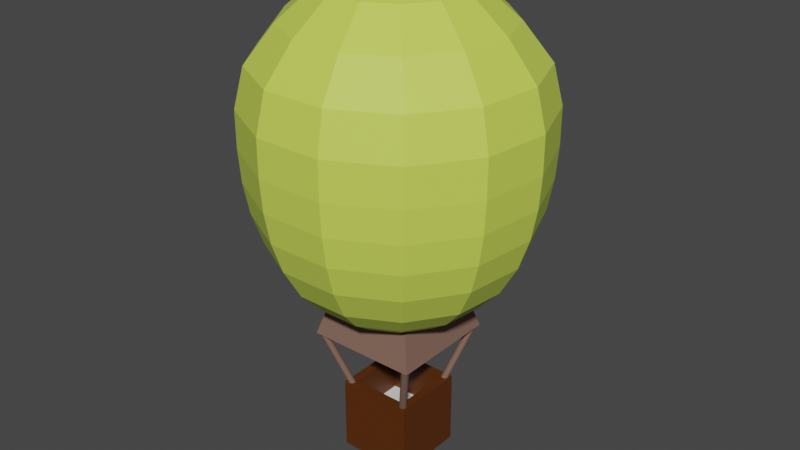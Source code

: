 # Source: HotAirBalloon.blend  (saved by Blender 3.6.13; exported with 4.5.12 LTS)
import bpy
from mathutils import Matrix  # noqa: F401  (used for matrix-valued properties, if any)

bpy.ops.wm.read_factory_settings(use_empty=True)
scene = bpy.context.scene
scene.name = 'Scene'

# ---- collections
col_collection = bpy.data.collections.new('Collection'); scene.collection.children.link(col_collection)

# ---- materials (node trees are filled in below, after node groups)
mat_material = bpy.data.materials.new('Material')
mat_material.alpha_threshold = 0.0
mat_material.use_transparent_shadow = False
mat_material.roughness = 0.5
mat_material.line_color = (0.0, 0.0, 0.0, 1.0)
mat_material_003 = bpy.data.materials.new('Material.003')
mat_material_003.use_transparent_shadow = False
mat_material_004 = bpy.data.materials.new('Material.004')
mat_material_004.use_transparent_shadow = False
mat_material_005 = bpy.data.materials.new('Material.005')
mat_material_005.use_transparent_shadow = False
mat_material_002 = bpy.data.materials.new('Material.002')
mat_material_002.use_transparent_shadow = False
mat_material_006 = bpy.data.materials.new('Material.006')
mat_material_006.use_transparent_shadow = False
mat_material_007 = bpy.data.materials.new('Material.007')
mat_material_007.use_transparent_shadow = False

# ---- node groups
ng_auto_smooth = bpy.data.node_groups.new('Auto Smooth', 'GeometryNodeTree')
_s = ng_auto_smooth.interface.new_socket(name='Geometry', in_out='OUTPUT', socket_type='NodeSocketGeometry')
_s = ng_auto_smooth.interface.new_socket(name='Geometry', in_out='INPUT', socket_type='NodeSocketGeometry')
_s = ng_auto_smooth.interface.new_socket(name='Angle', in_out='INPUT', socket_type='NodeSocketFloat')
_s.subtype = 'ANGLE'
_s.min_value = 0.0
_s.max_value = 3.142
ng_auto_smooth.is_modifier = True
_N = ng_auto_smooth.nodes; _L = ng_auto_smooth.links
n0 = _N.new('NodeGroupOutput'); n0.name = 'Group Output'; n0.location = (480, -100)
n1 = _N.new('NodeGroupInput'); n1.name = 'Group Input'; n1.location = (-420, -300)
n2 = _N.new('NodeGroupInput'); n2.name = 'Group Input.001'; n2.location = (-60, -100)
n3 = _N.new('GeometryNodeSetShadeSmooth'); n3.name = 'Set Shade Smooth'; n3.location = (120, -100)
n3.domain = 'EDGE'
n4 = _N.new('GeometryNodeSetShadeSmooth'); n4.name = 'Set Shade Smooth.001'; n4.location = (300, -100)
n5 = _N.new('GeometryNodeInputMeshEdgeAngle'); n5.name = 'Edge Angle'; n5.location = (-420, -220)
n6 = _N.new('GeometryNodeInputEdgeSmooth'); n6.name = 'Is Edge Smooth'; n6.location = (-60, -160)
n7 = _N.new('GeometryNodeInputShadeSmooth'); n7.name = 'Is Face Smooth'; n7.location = (-240, -340)
n8 = _N.new('FunctionNodeBooleanMath'); n8.name = 'Boolean Math'; n8.location = (-60, -220)
n9 = _N.new('FunctionNodeCompare'); n9.name = 'Compare'; n9.location = (-240, -180)
n9.operation = 'LESS_EQUAL'
_L.new(n5.outputs[0], n9.inputs[0])
_L.new(n4.outputs[0], n0.inputs[0])
_L.new(n1.outputs[1], n9.inputs[1])
_L.new(n9.outputs[0], n8.inputs[0])
_L.new(n7.outputs[0], n8.inputs[1])
_L.new(n2.outputs[0], n3.inputs[0])
_L.new(n6.outputs[0], n3.inputs[1])
_L.new(n3.outputs[0], n4.inputs[0])
_L.new(n8.outputs[0], n3.inputs[2])
n0.is_active_output = True

# ---- material node trees
mat_material.use_nodes = True; mat_material.node_tree.nodes.clear()
_N = mat_material.node_tree.nodes; _L = mat_material.node_tree.links
n0 = _N.new('ShaderNodeOutputMaterial'); n0.name = 'Material Output'; n0.location = (300, 300)
n1 = _N.new('ShaderNodeBsdfPrincipled'); n1.name = 'Principled BSDF'; n1.location = (10, 300)
n1.distribution = 'GGX'
n1.subsurface_method = 'RANDOM_WALK_SKIN'
n1.inputs[0].default_value = (0.09789, 0.02525, 0.0, 1.0)
n1.inputs[3].default_value = 1.45
n1.inputs[27].default_value = (0.0, 0.0, 0.0, 1.0)
n1.inputs[28].default_value = 1.0
_L.new(n1.outputs[0], n0.inputs[0])
n0.is_active_output = True
mat_material_003.use_nodes = True; mat_material_003.node_tree.nodes.clear()
_N = mat_material_003.node_tree.nodes; _L = mat_material_003.node_tree.links
n0 = _N.new('ShaderNodeBsdfPrincipled'); n0.name = 'Principled BSDF'; n0.location = (10, 300)
n0.distribution = 'GGX'
n0.subsurface_method = 'RANDOM_WALK_SKIN'
n0.inputs[0].default_value = (0.2195, 0.1248, 0.09306, 1.0)
n0.inputs[3].default_value = 1.45
n0.inputs[27].default_value = (0.0, 0.0, 0.0, 1.0)
n0.inputs[28].default_value = 1.0
n1 = _N.new('ShaderNodeOutputMaterial'); n1.name = 'Material Output'; n1.location = (300, 300)
_L.new(n0.outputs[0], n1.inputs[0])
n1.is_active_output = True
mat_material_004.use_nodes = True; mat_material_004.node_tree.nodes.clear()
_N = mat_material_004.node_tree.nodes; _L = mat_material_004.node_tree.links
n0 = _N.new('ShaderNodeBsdfPrincipled'); n0.name = 'Principled BSDF'; n0.location = (10, 300)
n0.distribution = 'GGX'
n0.subsurface_method = 'RANDOM_WALK_SKIN'
n0.inputs[0].default_value = (0.2195, 0.1248, 0.09306, 1.0)
n0.inputs[3].default_value = 1.45
n0.inputs[27].default_value = (0.0, 0.0, 0.0, 1.0)
n0.inputs[28].default_value = 1.0
n1 = _N.new('ShaderNodeOutputMaterial'); n1.name = 'Material Output'; n1.location = (300, 300)
_L.new(n0.outputs[0], n1.inputs[0])
n1.is_active_output = True
mat_material_005.use_nodes = True; mat_material_005.node_tree.nodes.clear()
_N = mat_material_005.node_tree.nodes; _L = mat_material_005.node_tree.links
n0 = _N.new('ShaderNodeBsdfPrincipled'); n0.name = 'Principled BSDF'; n0.location = (10, 300)
n0.distribution = 'GGX'
n0.subsurface_method = 'RANDOM_WALK_SKIN'
n0.inputs[0].default_value = (0.2195, 0.1248, 0.09306, 1.0)
n0.inputs[3].default_value = 1.45
n0.inputs[27].default_value = (0.0, 0.0, 0.0, 1.0)
n0.inputs[28].default_value = 1.0
n1 = _N.new('ShaderNodeOutputMaterial'); n1.name = 'Material Output'; n1.location = (300, 300)
_L.new(n0.outputs[0], n1.inputs[0])
n1.is_active_output = True
mat_material_002.use_nodes = True; mat_material_002.node_tree.nodes.clear()
_N = mat_material_002.node_tree.nodes; _L = mat_material_002.node_tree.links
n0 = _N.new('ShaderNodeBsdfPrincipled'); n0.name = 'Principled BSDF'; n0.location = (10, 300)
n0.distribution = 'GGX'
n0.subsurface_method = 'RANDOM_WALK_SKIN'
n0.inputs[0].default_value = (0.2195, 0.1248, 0.09306, 1.0)
n0.inputs[3].default_value = 1.45
n0.inputs[27].default_value = (0.0, 0.0, 0.0, 1.0)
n0.inputs[28].default_value = 1.0
n1 = _N.new('ShaderNodeOutputMaterial'); n1.name = 'Material Output'; n1.location = (300, 300)
_L.new(n0.outputs[0], n1.inputs[0])
n1.is_active_output = True
mat_material_006.use_nodes = True; mat_material_006.node_tree.nodes.clear()
_N = mat_material_006.node_tree.nodes; _L = mat_material_006.node_tree.links
n0 = _N.new('ShaderNodeBsdfPrincipled'); n0.name = 'Principled BSDF'; n0.location = (10, 300)
n0.distribution = 'GGX'
n0.subsurface_method = 'RANDOM_WALK_SKIN'
n0.inputs[0].default_value = (0.2195, 0.1248, 0.09306, 1.0)
n0.inputs[3].default_value = 1.45
n0.inputs[27].default_value = (0.0, 0.0, 0.0, 1.0)
n0.inputs[28].default_value = 1.0
n1 = _N.new('ShaderNodeOutputMaterial'); n1.name = 'Material Output'; n1.location = (300, 300)
_L.new(n0.outputs[0], n1.inputs[0])
n1.is_active_output = True
mat_material_007.use_nodes = True; mat_material_007.node_tree.nodes.clear()
_N = mat_material_007.node_tree.nodes; _L = mat_material_007.node_tree.links
n0 = _N.new('ShaderNodeBsdfPrincipled'); n0.name = 'Principled BSDF'; n0.location = (10, 300)
n0.distribution = 'GGX'
n0.subsurface_method = 'RANDOM_WALK_SKIN'
n0.inputs[0].default_value = (0.6365, 0.8, 0.09963, 1.0)
n0.inputs[3].default_value = 1.45
n0.inputs[27].default_value = (0.0, 0.0, 0.0, 1.0)
n0.inputs[28].default_value = 1.0
n1 = _N.new('ShaderNodeOutputMaterial'); n1.name = 'Material Output'; n1.location = (300, 300)
_L.new(n0.outputs[0], n1.inputs[0])
n1.is_active_output = True

# ---- world
world_world = bpy.data.worlds.new('World'); scene.world = world_world
world_world.use_nodes = True; world_world.node_tree.nodes.clear()
_N = world_world.node_tree.nodes; _L = world_world.node_tree.links
n0 = _N.new('ShaderNodeOutputWorld'); n0.name = 'World Output'; n0.location = (300, 300)
n1 = _N.new('ShaderNodeBackground'); n1.name = 'Background'; n1.location = (10, 300)
n1.inputs[0].default_value = (0.05088, 0.05088, 0.05088, 1.0)
_L.new(n1.outputs[0], n0.inputs[0])
n0.is_active_output = True
world_world.color = (0.05088, 0.05088, 0.05088)
world_world.use_sun_shadow = False
world_world.sun_shadow_jitter_overblur = 0.0

# ---- meshes
me_cube = bpy.data.meshes.new('Cube')
me_cube.from_pydata([(0.7668, 0.7668, 1.0), (1.0, 1.0, -1.0), (0.7668, -0.7668, 1.0), (1.0, -1.0, -1.0), (-0.7668, 0.7668, 1.0), (-1.0, 1.0, -1.0), (-0.7668, -0.7668, 1.0), (-1.0, -1.0, -1.0), (1.0, -1.0, 1.0), (-1.0, -1.0, 1.0), (1.0, 1.0, 1.0), (-1.0, 1.0, 1.0), (0.7668, -0.7668, -0.7589), (-0.7668, -0.7668, -0.7589), (0.7668, 0.7668, -0.7589), (-0.7668, 0.7668, -0.7589)], [], [(0, 4, 15, 14), (3, 8, 9, 7), (7, 9, 11, 5), (5, 1, 3, 7), (1, 10, 8, 3), (5, 11, 10, 1), (2, 6, 9, 8), (0, 2, 8, 10), (6, 4, 11, 9), (4, 0, 10, 11), (14, 15, 13, 12), (2, 0, 14, 12), (4, 6, 13, 15), (6, 2, 12, 13)])
me_cube.polygons.foreach_set('use_smooth', [True] * 14)
_uv = me_cube.uv_layers.new(name='UVMap')
_uv.uv.foreach_set('vector', [0.6542, 0.5292, 0.8458, 0.5292, 0.8458, 0.5292, 0.6542, 0.5292, 0.375, 0.75, 0.625, 0.75, 0.625, 1.0, 0.375, 1.0, 0.375, 0.0, 0.625, 0.0, 0.625, 0.25, 0.375, 0.25, 0.125, 0.5, 0.375, 0.5, 0.375, 0.75, 0.125, 0.75, 0.375, 0.5, 0.625, 0.5, 0.625, 0.75, 0.375, 0.75, 0.375, 0.25, 0.625, 0.25, 0.625, 0.5, 0.375, 0.5, 0.6542, 0.7208, 0.8458, 0.7208, 0.875, 0.75, 0.625, 0.75, 0.6542, 0.5292, 0.6542, 0.7208, 0.625, 0.75, 0.625, 0.5, 0.8458, 0.7208, 0.8458, 0.5292, 0.875, 0.5, 0.875, 0.75, 0.8458, 0.5292, 0.6542, 0.5292, 0.625, 0.5, 0.875, 0.5, 0.6542, 0.5292, 0.8458, 0.5292, 0.8458, 0.7208, 0.6542, 0.7208, 0.6542, 0.7208, 0.6542, 0.5292, 0.6542, 0.5292, 0.6542, 0.7208, 0.8458, 0.5292, 0.8458, 0.7208, 0.8458, 0.7208, 0.8458, 0.5292, 0.8458, 0.7208, 0.6542, 0.7208, 0.6542, 0.7208, 0.8458, 0.7208])
me_cube.materials.append(mat_material)
me_cube.use_mirror_vertex_groups = False
me_cube.update()
me_cylinder = bpy.data.meshes.new('Cylinder')
me_cylinder.from_pydata([(0.2447, 0.9029, -0.9801), (2.282, 2.983, 5.524), (0.3249, 0.895, -0.9801), (2.362, 2.975, 5.524), (0.402, 0.8716, -0.9801), (2.439, 2.951, 5.524), (0.4731, 0.8336, -0.9801), (2.51, 2.913, 5.524), (0.5354, 0.7825, -0.9801), (2.572, 2.862, 5.524), (0.5866, 0.7202, -0.9801), (2.624, 2.8, 5.524), (0.6246, 0.6491, -0.9801), (2.662, 2.729, 5.524), (0.648, 0.572, -0.9801), (2.685, 2.652, 5.524), (0.6559, 0.4918, -0.9801), (2.693, 2.571, 5.524), (0.648, 0.4115, -0.9801), (2.685, 2.491, 5.524), (0.6246, 0.3344, -0.9801), (2.662, 2.414, 5.524), (0.5866, 0.2633, -0.9801), (2.624, 2.343, 5.524), (0.5354, 0.201, -0.9801), (2.572, 2.281, 5.524), (0.4731, 0.1499, -0.9801), (2.51, 2.23, 5.524), (0.402, 0.1119, -0.9801), (2.439, 2.192, 5.524), (0.3249, 0.08849, -0.9801), (2.362, 2.168, 5.524), (0.2447, 0.08059, -0.9801), (2.282, 2.16, 5.524), (0.1645, 0.08849, -0.9801), (2.201, 2.168, 5.524), (0.08734, 0.1119, -0.9801), (2.124, 2.192, 5.524), (0.01626, 0.1499, -0.9801), (2.053, 2.23, 5.524), (-0.04605, 0.201, -0.9801), (1.991, 2.281, 5.524), (-0.09719, 0.2633, -0.9801), (1.94, 2.343, 5.524), (-0.1352, 0.3344, -0.9801), (1.902, 2.414, 5.524), (-0.1586, 0.4115, -0.9801), (1.878, 2.491, 5.524), (-0.1665, 0.4918, -0.9801), (1.871, 2.571, 5.524), (-0.1586, 0.572, -0.9801), (1.878, 2.652, 5.524), (-0.1352, 0.6491, -0.9801), (1.902, 2.729, 5.524), (-0.09719, 0.7202, -0.9801), (1.94, 2.8, 5.524), (-0.04605, 0.7825, -0.9801), (1.991, 2.862, 5.524), (0.01626, 0.8336, -0.9801), (2.053, 2.913, 5.524), (0.08734, 0.8716, -0.9801), (2.124, 2.951, 5.524), (0.1645, 0.895, -0.9801), (2.201, 2.975, 5.524)], [], [(0, 1, 3, 2), (2, 3, 5, 4), (4, 5, 7, 6), (6, 7, 9, 8), (8, 9, 11, 10), (10, 11, 13, 12), (12, 13, 15, 14), (14, 15, 17, 16), (16, 17, 19, 18), (18, 19, 21, 20), (20, 21, 23, 22), (22, 23, 25, 24), (24, 25, 27, 26), (26, 27, 29, 28), (28, 29, 31, 30), (30, 31, 33, 32), (32, 33, 35, 34), (34, 35, 37, 36), (36, 37, 39, 38), (38, 39, 41, 40), (40, 41, 43, 42), (42, 43, 45, 44), (44, 45, 47, 46), (46, 47, 49, 48), (48, 49, 51, 50), (50, 51, 53, 52), (52, 53, 55, 54), (54, 55, 57, 56), (56, 57, 59, 58), (58, 59, 61, 60), (3, 1, 63, 61, 59, 57, 55, 53, 51, 49, 47, 45, 43, 41, 39, 37, 35, 33, 31, 29, 27, 25, 23, 21, 19, 17, 15, 13, 11, 9, 7, 5), (60, 61, 63, 62), (62, 63, 1, 0), (0, 2, 4, 6, 8, 10, 12, 14, 16, 18, 20, 22, 24, 26, 28, 30, 32, 34, 36, 38, 40, 42, 44, 46, 48, 50, 52, 54, 56, 58, 60, 62)])
_uv = me_cylinder.uv_layers.new(name='UVMap')
_uv.uv.foreach_set('vector', [1.0, 0.5, 1.0, 1.0, 0.9688, 1.0, 0.9688, 0.5, 0.9688, 0.5, 0.9688, 1.0, 0.9375, 1.0, 0.9375, 0.5, 0.9375, 0.5, 0.9375, 1.0, 0.9062, 1.0, 0.9062, 0.5, 0.9062, 0.5, 0.9062, 1.0, 0.875, 1.0, 0.875, 0.5, 0.875, 0.5, 0.875, 1.0, 0.8438, 1.0, 0.8438, 0.5, 0.8438, 0.5, 0.8438, 1.0, 0.8125, 1.0, 0.8125, 0.5, 0.8125, 0.5, 0.8125, 1.0, 0.7812, 1.0, 0.7812, 0.5, 0.7812, 0.5, 0.7812, 1.0, 0.75, 1.0, 0.75, 0.5, 0.75, 0.5, 0.75, 1.0, 0.7188, 1.0, 0.7188, 0.5, 0.7188, 0.5, 0.7188, 1.0, 0.6875, 1.0, 0.6875, 0.5, 0.6875, 0.5, 0.6875, 1.0, 0.6562, 1.0, 0.6562, 0.5, 0.6562, 0.5, 0.6562, 1.0, 0.625, 1.0, 0.625, 0.5, 0.625, 0.5, 0.625, 1.0, 0.5938, 1.0, 0.5938, 0.5, 0.5938, 0.5, 0.5938, 1.0, 0.5625, 1.0, 0.5625, 0.5, 0.5625, 0.5, 0.5625, 1.0, 0.5312, 1.0, 0.5312, 0.5, 0.5312, 0.5, 0.5312, 1.0, 0.5, 1.0, 0.5, 0.5, 0.5, 0.5, 0.5, 1.0, 0.4688, 1.0, 0.4688, 0.5, 0.4688, 0.5, 0.4688, 1.0, 0.4375, 1.0, 0.4375, 0.5, 0.4375, 0.5, 0.4375, 1.0, 0.4062, 1.0, 0.4062, 0.5, 0.4062, 0.5, 0.4062, 1.0, 0.375, 1.0, 0.375, 0.5, 0.375, 0.5, 0.375, 1.0, 0.3438, 1.0, 0.3438, 0.5, 0.3438, 0.5, 0.3438, 1.0, 0.3125, 1.0, 0.3125, 0.5, 0.3125, 0.5, 0.3125, 1.0, 0.2812, 1.0, 0.2812, 0.5, 0.2812, 0.5, 0.2812, 1.0, 0.25, 1.0, 0.25, 0.5, 0.25, 0.5, 0.25, 1.0, 0.2188, 1.0, 0.2188, 0.5, 0.2188, 0.5, 0.2188, 1.0, 0.1875, 1.0, 0.1875, 0.5, 0.1875, 0.5, 0.1875, 1.0, 0.1562, 1.0, 0.1562, 0.5, 0.1562, 0.5, 0.1562, 1.0, 0.125, 1.0, 0.125, 0.5, 0.125, 0.5, 0.125, 1.0, 0.09375, 1.0, 0.09375, 0.5, 0.09375, 0.5, 0.09375, 1.0, 0.0625, 1.0, 0.0625, 0.5, 0.2968, 0.4854, 0.25, 0.49, 0.2032, 0.4854, 0.1582, 0.4717, 0.1167, 0.4496, 0.08029, 0.4197, 0.05045, 0.3833, 0.02827, 0.3418, 0.01461, 0.2968, 0.01, 0.25, 0.01461, 0.2032, 0.02827, 0.1582, 0.05045, 0.1167, 0.08029, 0.08029, 0.1167, 0.05045, 0.1582, 0.02827, 0.2032, 0.01461, 0.25, 0.01, 0.2968, 0.01461, 0.3418, 0.02827, 0.3833, 0.05045, 0.4197, 0.08029, 0.4496, 0.1167, 0.4717, 0.1582, 0.4854, 0.2032, 0.49, 0.25, 0.4854, 0.2968, 0.4717, 0.3418, 0.4496, 0.3833, 0.4197, 0.4197, 0.3833, 0.4496, 0.3418, 0.4717, 0.0625, 0.5, 0.0625, 1.0, 0.03125, 1.0, 0.03125, 0.5, 0.03125, 0.5, 0.03125, 1.0, 0.0, 1.0, 0.0, 0.5, 0.75, 0.49, 0.7968, 0.4854, 0.8418, 0.4717, 0.8833, 0.4496, 0.9197, 0.4197, 0.9496, 0.3833, 0.9717, 0.3418, 0.9854, 0.2968, 0.99, 0.25, 0.9854, 0.2032, 0.9717, 0.1582, 0.9496, 0.1167, 0.9197, 0.08029, 0.8833, 0.05045, 0.8418, 0.02827, 0.7968, 0.01461, 0.75, 0.01, 0.7032, 0.01461, 0.6582, 0.02827, 0.6167, 0.05045, 0.5803, 0.08029, 0.5504, 0.1167, 0.5283, 0.1582, 0.5146, 0.2032, 0.51, 0.25, 0.5146, 0.2968, 0.5283, 0.3418, 0.5504, 0.3833, 0.5803, 0.4197, 0.6167, 0.4496, 0.6582, 0.4717, 0.7032, 0.4854])
me_cylinder.materials.append(mat_material_003)
me_cylinder.update()
me_cylinder_001 = bpy.data.meshes.new('Cylinder.001')
me_cylinder_001.from_pydata([(0.2447, 0.9029, -0.9801), (-1.861, 3.004, 5.592), (0.3249, 0.895, -0.9801), (-1.781, 2.996, 5.592), (0.402, 0.8716, -0.9801), (-1.703, 2.972, 5.592), (0.4731, 0.8336, -0.9801), (-1.632, 2.934, 5.592), (0.5354, 0.7825, -0.9801), (-1.57, 2.883, 5.592), (0.5866, 0.7202, -0.9801), (-1.519, 2.821, 5.592), (0.6246, 0.6491, -0.9801), (-1.481, 2.75, 5.592), (0.648, 0.572, -0.9801), (-1.458, 2.673, 5.592), (0.6559, 0.4918, -0.9801), (-1.45, 2.593, 5.592), (0.648, 0.4115, -0.9801), (-1.458, 2.512, 5.592), (0.6246, 0.3344, -0.9801), (-1.481, 2.435, 5.592), (0.5866, 0.2633, -0.9801), (-1.519, 2.364, 5.592), (0.5354, 0.201, -0.9801), (-1.57, 2.302, 5.592), (0.4731, 0.1499, -0.9801), (-1.632, 2.251, 5.592), (0.402, 0.1119, -0.9801), (-1.703, 2.213, 5.592), (0.3249, 0.08849, -0.9801), (-1.781, 2.189, 5.592), (0.2447, 0.08059, -0.9801), (-1.861, 2.181, 5.592), (0.1645, 0.08849, -0.9801), (-1.941, 2.189, 5.592), (0.08734, 0.1119, -0.9801), (-2.018, 2.213, 5.592), (0.01626, 0.1499, -0.9801), (-2.089, 2.251, 5.592), (-0.04605, 0.201, -0.9801), (-2.152, 2.302, 5.592), (-0.09719, 0.2633, -0.9801), (-2.203, 2.364, 5.592), (-0.1352, 0.3344, -0.9801), (-2.241, 2.435, 5.592), (-0.1586, 0.4115, -0.9801), (-2.264, 2.512, 5.592), (-0.1665, 0.4918, -0.9801), (-2.272, 2.593, 5.592), (-0.1586, 0.572, -0.9801), (-2.264, 2.673, 5.592), (-0.1352, 0.6491, -0.9801), (-2.241, 2.75, 5.592), (-0.09719, 0.7202, -0.9801), (-2.203, 2.821, 5.592), (-0.04605, 0.7825, -0.9801), (-2.152, 2.883, 5.592), (0.01626, 0.8336, -0.9801), (-2.089, 2.934, 5.592), (0.08734, 0.8716, -0.9801), (-2.018, 2.972, 5.592), (0.1645, 0.895, -0.9801), (-1.941, 2.996, 5.592)], [], [(0, 1, 3, 2), (2, 3, 5, 4), (4, 5, 7, 6), (6, 7, 9, 8), (8, 9, 11, 10), (10, 11, 13, 12), (12, 13, 15, 14), (14, 15, 17, 16), (16, 17, 19, 18), (18, 19, 21, 20), (20, 21, 23, 22), (22, 23, 25, 24), (24, 25, 27, 26), (26, 27, 29, 28), (28, 29, 31, 30), (30, 31, 33, 32), (32, 33, 35, 34), (34, 35, 37, 36), (36, 37, 39, 38), (38, 39, 41, 40), (40, 41, 43, 42), (42, 43, 45, 44), (44, 45, 47, 46), (46, 47, 49, 48), (48, 49, 51, 50), (50, 51, 53, 52), (52, 53, 55, 54), (54, 55, 57, 56), (56, 57, 59, 58), (58, 59, 61, 60), (3, 1, 63, 61, 59, 57, 55, 53, 51, 49, 47, 45, 43, 41, 39, 37, 35, 33, 31, 29, 27, 25, 23, 21, 19, 17, 15, 13, 11, 9, 7, 5), (60, 61, 63, 62), (62, 63, 1, 0), (0, 2, 4, 6, 8, 10, 12, 14, 16, 18, 20, 22, 24, 26, 28, 30, 32, 34, 36, 38, 40, 42, 44, 46, 48, 50, 52, 54, 56, 58, 60, 62)])
_uv = me_cylinder_001.uv_layers.new(name='UVMap')
_uv.uv.foreach_set('vector', [1.0, 0.5, 1.0, 1.0, 0.9688, 1.0, 0.9688, 0.5, 0.9688, 0.5, 0.9688, 1.0, 0.9375, 1.0, 0.9375, 0.5, 0.9375, 0.5, 0.9375, 1.0, 0.9062, 1.0, 0.9062, 0.5, 0.9062, 0.5, 0.9062, 1.0, 0.875, 1.0, 0.875, 0.5, 0.875, 0.5, 0.875, 1.0, 0.8438, 1.0, 0.8438, 0.5, 0.8438, 0.5, 0.8438, 1.0, 0.8125, 1.0, 0.8125, 0.5, 0.8125, 0.5, 0.8125, 1.0, 0.7812, 1.0, 0.7812, 0.5, 0.7812, 0.5, 0.7812, 1.0, 0.75, 1.0, 0.75, 0.5, 0.75, 0.5, 0.75, 1.0, 0.7188, 1.0, 0.7188, 0.5, 0.7188, 0.5, 0.7188, 1.0, 0.6875, 1.0, 0.6875, 0.5, 0.6875, 0.5, 0.6875, 1.0, 0.6562, 1.0, 0.6562, 0.5, 0.6562, 0.5, 0.6562, 1.0, 0.625, 1.0, 0.625, 0.5, 0.625, 0.5, 0.625, 1.0, 0.5938, 1.0, 0.5938, 0.5, 0.5938, 0.5, 0.5938, 1.0, 0.5625, 1.0, 0.5625, 0.5, 0.5625, 0.5, 0.5625, 1.0, 0.5312, 1.0, 0.5312, 0.5, 0.5312, 0.5, 0.5312, 1.0, 0.5, 1.0, 0.5, 0.5, 0.5, 0.5, 0.5, 1.0, 0.4688, 1.0, 0.4688, 0.5, 0.4688, 0.5, 0.4688, 1.0, 0.4375, 1.0, 0.4375, 0.5, 0.4375, 0.5, 0.4375, 1.0, 0.4062, 1.0, 0.4062, 0.5, 0.4062, 0.5, 0.4062, 1.0, 0.375, 1.0, 0.375, 0.5, 0.375, 0.5, 0.375, 1.0, 0.3438, 1.0, 0.3438, 0.5, 0.3438, 0.5, 0.3438, 1.0, 0.3125, 1.0, 0.3125, 0.5, 0.3125, 0.5, 0.3125, 1.0, 0.2812, 1.0, 0.2812, 0.5, 0.2812, 0.5, 0.2812, 1.0, 0.25, 1.0, 0.25, 0.5, 0.25, 0.5, 0.25, 1.0, 0.2188, 1.0, 0.2188, 0.5, 0.2188, 0.5, 0.2188, 1.0, 0.1875, 1.0, 0.1875, 0.5, 0.1875, 0.5, 0.1875, 1.0, 0.1562, 1.0, 0.1562, 0.5, 0.1562, 0.5, 0.1562, 1.0, 0.125, 1.0, 0.125, 0.5, 0.125, 0.5, 0.125, 1.0, 0.09375, 1.0, 0.09375, 0.5, 0.09375, 0.5, 0.09375, 1.0, 0.0625, 1.0, 0.0625, 0.5, 0.2968, 0.4854, 0.25, 0.49, 0.2032, 0.4854, 0.1582, 0.4717, 0.1167, 0.4496, 0.08029, 0.4197, 0.05045, 0.3833, 0.02827, 0.3418, 0.01461, 0.2968, 0.01, 0.25, 0.01461, 0.2032, 0.02827, 0.1582, 0.05045, 0.1167, 0.08029, 0.08029, 0.1167, 0.05045, 0.1582, 0.02827, 0.2032, 0.01461, 0.25, 0.01, 0.2968, 0.01461, 0.3418, 0.02827, 0.3833, 0.05045, 0.4197, 0.08029, 0.4496, 0.1167, 0.4717, 0.1582, 0.4854, 0.2032, 0.49, 0.25, 0.4854, 0.2968, 0.4717, 0.3418, 0.4496, 0.3833, 0.4197, 0.4197, 0.3833, 0.4496, 0.3418, 0.4717, 0.0625, 0.5, 0.0625, 1.0, 0.03125, 1.0, 0.03125, 0.5, 0.03125, 0.5, 0.03125, 1.0, 0.0, 1.0, 0.0, 0.5, 0.75, 0.49, 0.7968, 0.4854, 0.8418, 0.4717, 0.8833, 0.4496, 0.9197, 0.4197, 0.9496, 0.3833, 0.9717, 0.3418, 0.9854, 0.2968, 0.99, 0.25, 0.9854, 0.2032, 0.9717, 0.1582, 0.9496, 0.1167, 0.9197, 0.08029, 0.8833, 0.05045, 0.8418, 0.02827, 0.7968, 0.01461, 0.75, 0.01, 0.7032, 0.01461, 0.6582, 0.02827, 0.6167, 0.05045, 0.5803, 0.08029, 0.5504, 0.1167, 0.5283, 0.1582, 0.5146, 0.2032, 0.51, 0.25, 0.5146, 0.2968, 0.5283, 0.3418, 0.5504, 0.3833, 0.5803, 0.4197, 0.6167, 0.4496, 0.6582, 0.4717, 0.7032, 0.4854])
me_cylinder_001.materials.append(mat_material_004)
me_cylinder_001.update()
me_cylinder_002 = bpy.data.meshes.new('Cylinder.002')
me_cylinder_002.from_pydata([(0.2447, 0.9029, -0.9801), (-1.798, -1.163, 5.537), (0.3249, 0.895, -0.9801), (-1.718, -1.171, 5.537), (0.402, 0.8716, -0.9801), (-1.64, -1.194, 5.537), (0.4731, 0.8336, -0.9801), (-1.569, -1.232, 5.537), (0.5354, 0.7825, -0.9801), (-1.507, -1.283, 5.537), (0.5866, 0.7202, -0.9801), (-1.456, -1.346, 5.537), (0.6246, 0.6491, -0.9801), (-1.418, -1.417, 5.537), (0.648, 0.572, -0.9801), (-1.395, -1.494, 5.537), (0.6559, 0.4918, -0.9801), (-1.387, -1.574, 5.537), (0.648, 0.4115, -0.9801), (-1.395, -1.654, 5.537), (0.6246, 0.3344, -0.9801), (-1.418, -1.732, 5.537), (0.5866, 0.2633, -0.9801), (-1.456, -1.803, 5.537), (0.5354, 0.201, -0.9801), (-1.507, -1.865, 5.537), (0.4731, 0.1499, -0.9801), (-1.569, -1.916, 5.537), (0.402, 0.1119, -0.9801), (-1.64, -1.954, 5.537), (0.3249, 0.08849, -0.9801), (-1.718, -1.977, 5.537), (0.2447, 0.08059, -0.9801), (-1.798, -1.985, 5.537), (0.1645, 0.08849, -0.9801), (-1.878, -1.977, 5.537), (0.08734, 0.1119, -0.9801), (-1.955, -1.954, 5.537), (0.01626, 0.1499, -0.9801), (-2.026, -1.916, 5.537), (-0.04605, 0.201, -0.9801), (-2.089, -1.865, 5.537), (-0.09719, 0.2633, -0.9801), (-2.14, -1.803, 5.537), (-0.1352, 0.3344, -0.9801), (-2.178, -1.732, 5.537), (-0.1586, 0.4115, -0.9801), (-2.201, -1.654, 5.537), (-0.1665, 0.4918, -0.9801), (-2.209, -1.574, 5.537), (-0.1586, 0.572, -0.9801), (-2.201, -1.494, 5.537), (-0.1352, 0.6491, -0.9801), (-2.178, -1.417, 5.537), (-0.09719, 0.7202, -0.9801), (-2.14, -1.346, 5.537), (-0.04605, 0.7825, -0.9801), (-2.089, -1.283, 5.537), (0.01626, 0.8336, -0.9801), (-2.026, -1.232, 5.537), (0.08734, 0.8716, -0.9801), (-1.955, -1.194, 5.537), (0.1645, 0.895, -0.9801), (-1.878, -1.171, 5.537)], [], [(0, 1, 3, 2), (2, 3, 5, 4), (4, 5, 7, 6), (6, 7, 9, 8), (8, 9, 11, 10), (10, 11, 13, 12), (12, 13, 15, 14), (14, 15, 17, 16), (16, 17, 19, 18), (18, 19, 21, 20), (20, 21, 23, 22), (22, 23, 25, 24), (24, 25, 27, 26), (26, 27, 29, 28), (28, 29, 31, 30), (30, 31, 33, 32), (32, 33, 35, 34), (34, 35, 37, 36), (36, 37, 39, 38), (38, 39, 41, 40), (40, 41, 43, 42), (42, 43, 45, 44), (44, 45, 47, 46), (46, 47, 49, 48), (48, 49, 51, 50), (50, 51, 53, 52), (52, 53, 55, 54), (54, 55, 57, 56), (56, 57, 59, 58), (58, 59, 61, 60), (3, 1, 63, 61, 59, 57, 55, 53, 51, 49, 47, 45, 43, 41, 39, 37, 35, 33, 31, 29, 27, 25, 23, 21, 19, 17, 15, 13, 11, 9, 7, 5), (60, 61, 63, 62), (62, 63, 1, 0), (0, 2, 4, 6, 8, 10, 12, 14, 16, 18, 20, 22, 24, 26, 28, 30, 32, 34, 36, 38, 40, 42, 44, 46, 48, 50, 52, 54, 56, 58, 60, 62)])
_uv = me_cylinder_002.uv_layers.new(name='UVMap')
_uv.uv.foreach_set('vector', [1.0, 0.5, 1.0, 1.0, 0.9688, 1.0, 0.9688, 0.5, 0.9688, 0.5, 0.9688, 1.0, 0.9375, 1.0, 0.9375, 0.5, 0.9375, 0.5, 0.9375, 1.0, 0.9062, 1.0, 0.9062, 0.5, 0.9062, 0.5, 0.9062, 1.0, 0.875, 1.0, 0.875, 0.5, 0.875, 0.5, 0.875, 1.0, 0.8438, 1.0, 0.8438, 0.5, 0.8438, 0.5, 0.8438, 1.0, 0.8125, 1.0, 0.8125, 0.5, 0.8125, 0.5, 0.8125, 1.0, 0.7812, 1.0, 0.7812, 0.5, 0.7812, 0.5, 0.7812, 1.0, 0.75, 1.0, 0.75, 0.5, 0.75, 0.5, 0.75, 1.0, 0.7188, 1.0, 0.7188, 0.5, 0.7188, 0.5, 0.7188, 1.0, 0.6875, 1.0, 0.6875, 0.5, 0.6875, 0.5, 0.6875, 1.0, 0.6562, 1.0, 0.6562, 0.5, 0.6562, 0.5, 0.6562, 1.0, 0.625, 1.0, 0.625, 0.5, 0.625, 0.5, 0.625, 1.0, 0.5938, 1.0, 0.5938, 0.5, 0.5938, 0.5, 0.5938, 1.0, 0.5625, 1.0, 0.5625, 0.5, 0.5625, 0.5, 0.5625, 1.0, 0.5312, 1.0, 0.5312, 0.5, 0.5312, 0.5, 0.5312, 1.0, 0.5, 1.0, 0.5, 0.5, 0.5, 0.5, 0.5, 1.0, 0.4688, 1.0, 0.4688, 0.5, 0.4688, 0.5, 0.4688, 1.0, 0.4375, 1.0, 0.4375, 0.5, 0.4375, 0.5, 0.4375, 1.0, 0.4062, 1.0, 0.4062, 0.5, 0.4062, 0.5, 0.4062, 1.0, 0.375, 1.0, 0.375, 0.5, 0.375, 0.5, 0.375, 1.0, 0.3438, 1.0, 0.3438, 0.5, 0.3438, 0.5, 0.3438, 1.0, 0.3125, 1.0, 0.3125, 0.5, 0.3125, 0.5, 0.3125, 1.0, 0.2812, 1.0, 0.2812, 0.5, 0.2812, 0.5, 0.2812, 1.0, 0.25, 1.0, 0.25, 0.5, 0.25, 0.5, 0.25, 1.0, 0.2188, 1.0, 0.2188, 0.5, 0.2188, 0.5, 0.2188, 1.0, 0.1875, 1.0, 0.1875, 0.5, 0.1875, 0.5, 0.1875, 1.0, 0.1562, 1.0, 0.1562, 0.5, 0.1562, 0.5, 0.1562, 1.0, 0.125, 1.0, 0.125, 0.5, 0.125, 0.5, 0.125, 1.0, 0.09375, 1.0, 0.09375, 0.5, 0.09375, 0.5, 0.09375, 1.0, 0.0625, 1.0, 0.0625, 0.5, 0.2968, 0.4854, 0.25, 0.49, 0.2032, 0.4854, 0.1582, 0.4717, 0.1167, 0.4496, 0.08029, 0.4197, 0.05045, 0.3833, 0.02827, 0.3418, 0.01461, 0.2968, 0.01, 0.25, 0.01461, 0.2032, 0.02827, 0.1582, 0.05045, 0.1167, 0.08029, 0.08029, 0.1167, 0.05045, 0.1582, 0.02827, 0.2032, 0.01461, 0.25, 0.01, 0.2968, 0.01461, 0.3418, 0.02827, 0.3833, 0.05045, 0.4197, 0.08029, 0.4496, 0.1167, 0.4717, 0.1582, 0.4854, 0.2032, 0.49, 0.25, 0.4854, 0.2968, 0.4717, 0.3418, 0.4496, 0.3833, 0.4197, 0.4197, 0.3833, 0.4496, 0.3418, 0.4717, 0.0625, 0.5, 0.0625, 1.0, 0.03125, 1.0, 0.03125, 0.5, 0.03125, 0.5, 0.03125, 1.0, 0.0, 1.0, 0.0, 0.5, 0.75, 0.49, 0.7968, 0.4854, 0.8418, 0.4717, 0.8833, 0.4496, 0.9197, 0.4197, 0.9496, 0.3833, 0.9717, 0.3418, 0.9854, 0.2968, 0.99, 0.25, 0.9854, 0.2032, 0.9717, 0.1582, 0.9496, 0.1167, 0.9197, 0.08029, 0.8833, 0.05045, 0.8418, 0.02827, 0.7968, 0.01461, 0.75, 0.01, 0.7032, 0.01461, 0.6582, 0.02827, 0.6167, 0.05045, 0.5803, 0.08029, 0.5504, 0.1167, 0.5283, 0.1582, 0.5146, 0.2032, 0.51, 0.25, 0.5146, 0.2968, 0.5283, 0.3418, 0.5504, 0.3833, 0.5803, 0.4197, 0.6167, 0.4496, 0.6582, 0.4717, 0.7032, 0.4854])
me_cylinder_002.materials.append(mat_material_005)
me_cylinder_002.update()
me_cylinder_003 = bpy.data.meshes.new('Cylinder.003')
me_cylinder_003.from_pydata([(0.2447, 0.9029, -0.9801), (2.316, -1.241, 5.784), (0.3249, 0.895, -0.9801), (2.396, -1.249, 5.784), (0.402, 0.8716, -0.9801), (2.473, -1.273, 5.784), (0.4731, 0.8336, -0.9801), (2.544, -1.311, 5.784), (0.5354, 0.7825, -0.9801), (2.607, -1.362, 5.784), (0.5866, 0.7202, -0.9801), (2.658, -1.424, 5.784), (0.6246, 0.6491, -0.9801), (2.696, -1.495, 5.784), (0.648, 0.572, -0.9801), (2.719, -1.572, 5.784), (0.6559, 0.4918, -0.9801), (2.727, -1.653, 5.784), (0.648, 0.4115, -0.9801), (2.719, -1.733, 5.784), (0.6246, 0.3344, -0.9801), (2.696, -1.81, 5.784), (0.5866, 0.2633, -0.9801), (2.658, -1.881, 5.784), (0.5354, 0.201, -0.9801), (2.607, -1.943, 5.784), (0.4731, 0.1499, -0.9801), (2.544, -1.994, 5.784), (0.402, 0.1119, -0.9801), (2.473, -2.032, 5.784), (0.3249, 0.08849, -0.9801), (2.396, -2.056, 5.784), (0.2447, 0.08059, -0.9801), (2.316, -2.064, 5.784), (0.1645, 0.08849, -0.9801), (2.236, -2.056, 5.784), (0.08734, 0.1119, -0.9801), (2.159, -2.032, 5.784), (0.01626, 0.1499, -0.9801), (2.087, -1.994, 5.784), (-0.04605, 0.201, -0.9801), (2.025, -1.943, 5.784), (-0.09719, 0.2633, -0.9801), (1.974, -1.881, 5.784), (-0.1352, 0.3344, -0.9801), (1.936, -1.81, 5.784), (-0.1586, 0.4115, -0.9801), (1.913, -1.733, 5.784), (-0.1665, 0.4918, -0.9801), (1.905, -1.653, 5.784), (-0.1586, 0.572, -0.9801), (1.913, -1.572, 5.784), (-0.1352, 0.6491, -0.9801), (1.936, -1.495, 5.784), (-0.09719, 0.7202, -0.9801), (1.974, -1.424, 5.784), (-0.04605, 0.7825, -0.9801), (2.025, -1.362, 5.784), (0.01626, 0.8336, -0.9801), (2.087, -1.311, 5.784), (0.08734, 0.8716, -0.9801), (2.159, -1.273, 5.784), (0.1645, 0.895, -0.9801), (2.236, -1.249, 5.784)], [], [(0, 1, 3, 2), (2, 3, 5, 4), (4, 5, 7, 6), (6, 7, 9, 8), (8, 9, 11, 10), (10, 11, 13, 12), (12, 13, 15, 14), (14, 15, 17, 16), (16, 17, 19, 18), (18, 19, 21, 20), (20, 21, 23, 22), (22, 23, 25, 24), (24, 25, 27, 26), (26, 27, 29, 28), (28, 29, 31, 30), (30, 31, 33, 32), (32, 33, 35, 34), (34, 35, 37, 36), (36, 37, 39, 38), (38, 39, 41, 40), (40, 41, 43, 42), (42, 43, 45, 44), (44, 45, 47, 46), (46, 47, 49, 48), (48, 49, 51, 50), (50, 51, 53, 52), (52, 53, 55, 54), (54, 55, 57, 56), (56, 57, 59, 58), (58, 59, 61, 60), (3, 1, 63, 61, 59, 57, 55, 53, 51, 49, 47, 45, 43, 41, 39, 37, 35, 33, 31, 29, 27, 25, 23, 21, 19, 17, 15, 13, 11, 9, 7, 5), (60, 61, 63, 62), (62, 63, 1, 0), (0, 2, 4, 6, 8, 10, 12, 14, 16, 18, 20, 22, 24, 26, 28, 30, 32, 34, 36, 38, 40, 42, 44, 46, 48, 50, 52, 54, 56, 58, 60, 62)])
_uv = me_cylinder_003.uv_layers.new(name='UVMap')
_uv.uv.foreach_set('vector', [1.0, 0.5, 1.0, 1.0, 0.9688, 1.0, 0.9688, 0.5, 0.9688, 0.5, 0.9688, 1.0, 0.9375, 1.0, 0.9375, 0.5, 0.9375, 0.5, 0.9375, 1.0, 0.9062, 1.0, 0.9062, 0.5, 0.9062, 0.5, 0.9062, 1.0, 0.875, 1.0, 0.875, 0.5, 0.875, 0.5, 0.875, 1.0, 0.8438, 1.0, 0.8438, 0.5, 0.8438, 0.5, 0.8438, 1.0, 0.8125, 1.0, 0.8125, 0.5, 0.8125, 0.5, 0.8125, 1.0, 0.7812, 1.0, 0.7812, 0.5, 0.7812, 0.5, 0.7812, 1.0, 0.75, 1.0, 0.75, 0.5, 0.75, 0.5, 0.75, 1.0, 0.7188, 1.0, 0.7188, 0.5, 0.7188, 0.5, 0.7188, 1.0, 0.6875, 1.0, 0.6875, 0.5, 0.6875, 0.5, 0.6875, 1.0, 0.6562, 1.0, 0.6562, 0.5, 0.6562, 0.5, 0.6562, 1.0, 0.625, 1.0, 0.625, 0.5, 0.625, 0.5, 0.625, 1.0, 0.5938, 1.0, 0.5938, 0.5, 0.5938, 0.5, 0.5938, 1.0, 0.5625, 1.0, 0.5625, 0.5, 0.5625, 0.5, 0.5625, 1.0, 0.5312, 1.0, 0.5312, 0.5, 0.5312, 0.5, 0.5312, 1.0, 0.5, 1.0, 0.5, 0.5, 0.5, 0.5, 0.5, 1.0, 0.4688, 1.0, 0.4688, 0.5, 0.4688, 0.5, 0.4688, 1.0, 0.4375, 1.0, 0.4375, 0.5, 0.4375, 0.5, 0.4375, 1.0, 0.4062, 1.0, 0.4062, 0.5, 0.4062, 0.5, 0.4062, 1.0, 0.375, 1.0, 0.375, 0.5, 0.375, 0.5, 0.375, 1.0, 0.3438, 1.0, 0.3438, 0.5, 0.3438, 0.5, 0.3438, 1.0, 0.3125, 1.0, 0.3125, 0.5, 0.3125, 0.5, 0.3125, 1.0, 0.2812, 1.0, 0.2812, 0.5, 0.2812, 0.5, 0.2812, 1.0, 0.25, 1.0, 0.25, 0.5, 0.25, 0.5, 0.25, 1.0, 0.2188, 1.0, 0.2188, 0.5, 0.2188, 0.5, 0.2188, 1.0, 0.1875, 1.0, 0.1875, 0.5, 0.1875, 0.5, 0.1875, 1.0, 0.1562, 1.0, 0.1562, 0.5, 0.1562, 0.5, 0.1562, 1.0, 0.125, 1.0, 0.125, 0.5, 0.125, 0.5, 0.125, 1.0, 0.09375, 1.0, 0.09375, 0.5, 0.09375, 0.5, 0.09375, 1.0, 0.0625, 1.0, 0.0625, 0.5, 0.9688, 1.0, 1.0, 1.0, 0.03125, 1.0, 0.0625, 1.0, 0.09375, 1.0, 0.125, 1.0, 0.1562, 1.0, 0.1875, 1.0, 0.2188, 1.0, 0.25, 1.0, 0.2812, 1.0, 0.3125, 1.0, 0.3438, 1.0, 0.375, 1.0, 0.4062, 1.0, 0.4375, 1.0, 0.4688, 1.0, 0.5, 1.0, 0.5312, 1.0, 0.5625, 1.0, 0.5938, 1.0, 0.625, 1.0, 0.6562, 1.0, 0.6875, 1.0, 0.7188, 1.0, 0.75, 1.0, 0.7812, 1.0, 0.8125, 1.0, 0.8438, 1.0, 0.875, 1.0, 0.9062, 1.0, 0.9375, 1.0, 0.0625, 0.5, 0.0625, 1.0, 0.03125, 1.0, 0.03125, 0.5, 0.03125, 0.5, 0.03125, 1.0, 0.0, 1.0, 0.0, 0.5, 0.75, 0.49, 0.7968, 0.4854, 0.8418, 0.4717, 0.8833, 0.4496, 0.9197, 0.4197, 0.9496, 0.3833, 0.9717, 0.3418, 0.9854, 0.2968, 0.99, 0.25, 0.9854, 0.2032, 0.9717, 0.1582, 0.9496, 0.1167, 0.9197, 0.08029, 0.8833, 0.05045, 0.8418, 0.02827, 0.7968, 0.01461, 0.75, 0.01, 0.7032, 0.01461, 0.6582, 0.02827, 0.6167, 0.05045, 0.5803, 0.08029, 0.5504, 0.1167, 0.5283, 0.1582, 0.5146, 0.2032, 0.51, 0.25, 0.5146, 0.2968, 0.5283, 0.3418, 0.5504, 0.3833, 0.5803, 0.4197, 0.6167, 0.4496, 0.6582, 0.4717, 0.7032, 0.4854])
me_cylinder_003.materials.append(mat_material_002)
me_cylinder_003.update()
me_cube_001 = bpy.data.meshes.new('Cube.001')
me_cube_001.from_pydata([(-1.0, -1.0, -1.0), (-0.8273, -0.8273, -0.3964), (-1.0, 1.0, -1.0), (-0.8273, 0.8273, -0.3964), (1.0, -1.0, -1.0), (0.8273, -0.8273, -0.3964), (1.0, 1.0, -1.0), (0.8273, 0.8273, -0.3964), (1.0, -1.0, -1.0)], [(4, 8)], [(0, 1, 3, 2), (2, 3, 7, 6), (6, 7, 5, 4), (4, 5, 1, 0), (2, 6, 4, 0), (7, 3, 1, 5)])
_uv = me_cube_001.uv_layers.new(name='UVMap')
_uv.uv.foreach_set('vector', [0.375, 0.0, 0.625, 0.0, 0.625, 0.25, 0.375, 0.25, 0.375, 0.25, 0.625, 0.25, 0.625, 0.5, 0.375, 0.5, 0.375, 0.5, 0.625, 0.5, 0.625, 0.75, 0.375, 0.75, 0.375, 0.75, 0.625, 0.75, 0.625, 1.0, 0.375, 1.0, 0.125, 0.5, 0.375, 0.5, 0.375, 0.75, 0.125, 0.75, 0.625, 0.5, 0.875, 0.5, 0.875, 0.75, 0.625, 0.75])
me_cube_001.materials.append(mat_material_006)
me_cube_001.update()
me_plane = bpy.data.meshes.new('Plane')
me_plane.from_pydata([(-1.0, -1.0, 0.0), (1.0, -1.0, 0.0), (-1.0, 1.0, 0.0), (1.0, 1.0, 0.0)], [], [(0, 1, 3, 2)])
_uv = me_plane.uv_layers.new(name='UVMap')
_uv.uv.foreach_set('vector', [0.0, 0.0, 1.0, 0.0, 1.0, 1.0, 0.0, 1.0])
me_plane.update()
me_circle = bpy.data.meshes.new('Circle')
me_circle.from_pydata([(0.0, 1.0, 0.0), (-0.4647, 0.8855, 0.0), (-0.823, 0.5681, 0.0), (-0.9927, 0.1205, 0.0), (-0.935, -0.3546, 0.0), (-0.6631, -0.7485, 0.0), (-0.2393, -0.9709, 0.0), (0.2393, -0.9709, 0.0), (0.6631, -0.7485, 0.0), (0.935, -0.3546, 0.0), (0.9927, 0.1205, 0.0), (0.823, 0.5681, 0.0), (0.4647, 0.8855, 0.0), (-0.6412, 1.222, 0.2677), (-3.536e-09, 1.38, 0.2677), (-1.135, 0.7837, 0.2677), (-1.37, 0.1663, 0.2677), (-1.29, -0.4892, 0.2677), (-0.9149, -1.033, 0.2677), (-0.3302, -1.34, 0.2677), (0.3302, -1.34, 0.2677), (0.9149, -1.033, 0.2677), (1.29, -0.4892, 0.2677), (1.37, 0.1663, 0.2677), (1.135, 0.7837, 0.2677), (0.6412, 1.222, 0.2677), (-0.8012, 1.527, 0.6286), (-7.2e-09, 1.724, 0.6286), (-1.419, 0.9794, 0.6286), (-1.711, 0.2078, 0.6286), (-1.612, -0.6114, 0.6286), (-1.143, -1.29, 0.6286), (-0.4126, -1.674, 0.6286), (0.4126, -1.674, 0.6286), (1.143, -1.29, 0.6286), (1.612, -0.6114, 0.6286), (1.711, 0.2078, 0.6286), (1.419, 0.9794, 0.6286), (0.8012, 1.527, 0.6286), (-0.9293, 1.771, 1.122), (-5.679e-09, 2.0, 1.122), (-1.646, 1.136, 1.122), (-1.985, 0.241, 1.122), (-1.87, -0.7091, 1.122), (-1.326, -1.497, 1.122), (-0.4786, -1.942, 1.122), (0.4786, -1.942, 1.122), (1.326, -1.497, 1.122), (1.87, -0.7091, 1.122), (1.985, 0.241, 1.122), (1.646, 1.136, 1.122), (0.9293, 1.771, 1.122), (-1.006, 1.917, 1.615), (-6.609e-09, 2.165, 1.615), (-1.782, 1.23, 1.615), (-2.149, 0.261, 1.615), (-2.024, -0.7677, 1.615), (-1.436, -1.621, 1.615), (-0.5181, -2.102, 1.615), (0.5181, -2.102, 1.615), (1.436, -1.621, 1.615), (2.024, -0.7677, 1.615), (2.149, 0.261, 1.615), (1.782, 1.23, 1.615), (1.006, 1.917, 1.615), (-1.047, 1.996, 2.108), (-7.11e-09, 2.254, 2.108), (-1.855, 1.28, 2.108), (-2.238, 0.2717, 2.108), (-2.108, -0.7993, 2.108), (-1.495, -1.687, 2.108), (-0.5394, -2.189, 2.108), (0.5394, -2.189, 2.108), (1.495, -1.687, 2.108), (2.108, -0.7993, 2.108), (2.238, 0.2717, 2.108), (1.855, 1.28, 2.108), (1.047, 1.996, 2.108), (-1.065, 2.03, 2.631), (-7.136e-09, 2.293, 2.631), (-1.887, 1.302, 2.631), (-2.276, 0.2763, 2.631), (-2.144, -0.8129, 2.631), (-1.52, -1.716, 2.631), (-0.5486, -2.226, 2.631), (0.5486, -2.226, 2.631), (1.52, -1.716, 2.631), (2.144, -0.8129, 2.631), (2.276, 0.2763, 2.631), (1.887, 1.302, 2.631), (1.065, 2.03, 2.631), (-1.065, 2.03, 3.227), (-7.136e-09, 2.293, 3.227), (-1.887, 1.302, 3.227), (-2.276, 0.2763, 3.227), (-2.144, -0.8129, 3.227), (-1.52, -1.716, 3.227), (-0.5486, -2.226, 3.227), (0.5486, -2.226, 3.227), (1.52, -1.716, 3.227), (2.144, -0.8129, 3.227), (2.276, 0.2763, 3.227), (1.887, 1.302, 3.227), (1.065, 2.03, 3.227), (-0.9942, 1.894, 3.851), (-6.66e-09, 2.139, 3.851), (-1.761, 1.215, 3.851), (-2.124, 0.2579, 3.851), (-2.0, -0.7586, 3.851), (-1.419, -1.601, 3.851), (-0.512, -2.077, 3.851), (0.512, -2.077, 3.851), (1.419, -1.601, 3.851), (2.0, -0.7586, 3.851), (2.124, 0.2579, 3.851), (1.761, 1.215, 3.851), (0.9942, 1.894, 3.851), (-0.7843, 1.494, 4.432), (8.859e-09, 1.688, 4.432), (-1.389, 0.9587, 4.432), (-1.675, 0.2034, 4.432), (-1.578, -0.5985, 4.432), (-1.119, -1.263, 4.432), (-0.4039, -1.639, 4.432), (0.4039, -1.639, 4.432), (1.119, -1.263, 4.432), (1.578, -0.5985, 4.432), (1.675, 0.2034, 4.432), (1.389, 0.9587, 4.432), (0.7843, 1.494, 4.432), (-0.5176, 0.9862, 4.927), (1.721e-08, 1.114, 4.927), (-0.9166, 0.6327, 4.927), (-1.106, 0.1343, 4.927), (-1.041, -0.395, 4.927), (-0.7386, -0.8337, 4.927), (-0.2665, -1.081, 4.927), (0.2665, -1.081, 4.927), (0.7386, -0.8337, 4.927), (1.041, -0.395, 4.927), (1.106, 0.1343, 4.927), (0.9166, 0.6327, 4.927), (0.5176, 0.9862, 4.927), (-0.1485, 0.2829, 5.211), (3.275e-08, 0.3195, 5.211), (-0.2629, 0.1815, 5.211), (-0.3171, 0.03851, 5.211), (-0.2987, -0.1133, 5.211), (-0.2118, -0.2391, 5.211), (-0.07645, -0.3102, 5.211), (0.07645, -0.3102, 5.211), (0.2118, -0.2391, 5.211), (0.2987, -0.1133, 5.211), (0.3171, 0.03851, 5.211), (0.2629, 0.1815, 5.211), (0.1485, 0.2829, 5.211)], [], [(1, 0, 11), (11, 2, 1), (10, 2, 11), (10, 3, 2), (9, 3, 10), (9, 4, 3), (8, 4, 9), (8, 5, 4), (7, 5, 8), (7, 6, 5), (11, 0, 12), (17, 18, 31, 30), (24, 25, 38, 37), (16, 17, 30, 29), (23, 24, 37, 36), (15, 16, 29, 28), (22, 23, 36, 35), (13, 15, 28, 26), (21, 22, 35, 34), (14, 13, 26, 27), (20, 21, 34, 33), (19, 20, 33, 32), (7, 8, 21, 20), (0, 1, 13, 14), (8, 9, 22, 21), (1, 2, 15, 13), (9, 10, 23, 22), (2, 3, 16, 15), (10, 11, 24, 23), (3, 4, 17, 16), (11, 12, 25, 24), (4, 5, 18, 17), (12, 0, 14, 25), (5, 6, 19, 18), (6, 7, 20, 19), (38, 27, 40, 51), (30, 31, 44, 43), (37, 38, 51, 50), (29, 30, 43, 42), (36, 37, 50, 49), (28, 29, 42, 41), (35, 36, 49, 48), (26, 28, 41, 39), (34, 35, 48, 47), (27, 26, 39, 40), (33, 34, 47, 46), (25, 14, 27, 38), (18, 19, 32, 31), (48, 49, 62, 61), (39, 41, 54, 52), (47, 48, 61, 60), (40, 39, 52, 53), (46, 47, 60, 59), (45, 46, 59, 58), (44, 45, 58, 57), (51, 40, 53, 64), (43, 44, 57, 56), (50, 51, 64, 63), (42, 43, 56, 55), (31, 32, 45, 44), (32, 33, 46, 45), (64, 53, 66, 77), (56, 57, 70, 69), (63, 64, 77, 76), (55, 56, 69, 68), (62, 63, 76, 75), (54, 55, 68, 67), (61, 62, 75, 74), (52, 54, 67, 65), (60, 61, 74, 73), (53, 52, 65, 66), (59, 60, 73, 72), (41, 42, 55, 54), (49, 50, 63, 62), (74, 75, 88, 87), (65, 67, 80, 78), (73, 74, 87, 86), (66, 65, 78, 79), (72, 73, 86, 85), (71, 72, 85, 84), (70, 71, 84, 83), (77, 66, 79, 90), (69, 70, 83, 82), (76, 77, 90, 89), (68, 69, 82, 81), (57, 58, 71, 70), (58, 59, 72, 71), (90, 79, 92, 103), (82, 83, 96, 95), (89, 90, 103, 102), (81, 82, 95, 94), (88, 89, 102, 101), (80, 81, 94, 93), (87, 88, 101, 100), (78, 80, 93, 91), (86, 87, 100, 99), (79, 78, 91, 92), (85, 86, 99, 98), (67, 68, 81, 80), (75, 76, 89, 88), (91, 93, 106, 104), (99, 100, 113, 112), (92, 91, 104, 105), (98, 99, 112, 111), (97, 98, 111, 110), (96, 97, 110, 109), (103, 92, 105, 116), (95, 96, 109, 108), (102, 103, 116, 115), (94, 95, 108, 107), (101, 102, 115, 114), (83, 84, 97, 96), (84, 85, 98, 97), (116, 105, 118, 129), (108, 109, 122, 121), (115, 116, 129, 128), (107, 108, 121, 120), (114, 115, 128, 127), (106, 107, 120, 119), (113, 114, 127, 126), (104, 106, 119, 117), (112, 113, 126, 125), (105, 104, 117, 118), (111, 112, 125, 124), (100, 101, 114, 113), (93, 94, 107, 106), (117, 119, 132, 130), (125, 126, 139, 138), (118, 117, 130, 131), (124, 125, 138, 137), (123, 124, 137, 136), (122, 123, 136, 135), (129, 118, 131, 142), (121, 122, 135, 134), (128, 129, 142, 141), (120, 121, 134, 133), (127, 128, 141, 140), (109, 110, 123, 122), (110, 111, 124, 123), (134, 135, 148, 147), (141, 142, 155, 154), (133, 134, 147, 146), (140, 141, 154, 153), (132, 133, 146, 145), (139, 140, 153, 152), (130, 132, 145, 143), (138, 139, 152, 151), (131, 130, 143, 144), (137, 138, 151, 150), (136, 137, 150, 149), (126, 127, 140, 139), (119, 120, 133, 132), (143, 154, 144), (154, 143, 145), (153, 154, 145), (153, 145, 146), (152, 153, 146), (152, 146, 147), (151, 152, 147), (151, 147, 148), (150, 151, 148), (150, 148, 149), (154, 155, 144), (142, 131, 144, 155), (135, 136, 149, 148)])
_uv = me_circle.uv_layers.new(name='UVMap')
_uv.uv.foreach_set('vector', [0.0, 0.0, 0.0, 0.0, 0.0, 0.0, 0.0, 0.0, 0.0, 0.0, 0.0, 0.0, 0.0, 0.0, 0.0, 0.0, 0.0, 0.0, 0.0, 0.0, 0.0, 0.0, 0.0, 0.0, 0.0, 0.0, 0.0, 0.0, 0.0, 0.0, 0.0, 0.0, 0.0, 0.0, 0.0, 0.0, 0.0, 0.0, 0.0, 0.0, 0.0, 0.0, 0.0, 0.0, 0.0, 0.0, 0.0, 0.0, 0.0, 0.0, 0.0, 0.0, 0.0, 0.0, 0.0, 0.0, 0.0, 0.0, 0.0, 0.0, 0.0, 0.0, 0.0, 0.0, 0.0, 0.0, 0.0, 0.0, 0.0, 0.0, 0.0, 0.0, 0.0, 0.0, 0.0, 0.0, 0.0, 0.0, 0.0, 0.0, 0.0, 0.0, 0.0, 0.0, 0.0, 0.0, 0.0, 0.0, 0.0, 0.0, 0.0, 0.0, 0.0, 0.0, 0.0, 0.0, 0.0, 0.0, 0.0, 0.0, 0.0, 0.0, 0.0, 0.0, 0.0, 0.0, 0.0, 0.0, 0.0, 0.0, 0.0, 0.0, 0.0, 0.0, 0.0, 0.0, 0.0, 0.0, 0.0, 0.0, 0.0, 0.0, 0.0, 0.0, 0.0, 0.0, 0.0, 0.0, 0.0, 0.0, 0.0, 0.0, 0.0, 0.0, 0.0, 0.0, 0.0, 0.0, 0.0, 0.0, 0.0, 0.0, 0.0, 0.0, 0.0, 0.0, 0.0, 0.0, 0.0, 0.0, 0.0, 0.0, 0.0, 0.0, 0.0, 0.0, 0.0, 0.0, 0.0, 0.0, 0.0, 0.0, 0.0, 0.0, 0.0, 0.0, 0.0, 0.0, 0.0, 0.0, 0.0, 0.0, 0.0, 0.0, 0.0, 0.0, 0.0, 0.0, 0.0, 0.0, 0.0, 0.0, 0.0, 0.0, 0.0, 0.0, 0.0, 0.0, 0.0, 0.0, 0.0, 0.0, 0.0, 0.0, 0.0, 0.0, 0.0, 0.0, 0.0, 0.0, 0.0, 0.0, 0.0, 0.0, 0.0, 0.0, 0.0, 0.0, 0.0, 0.0, 0.0, 0.0, 0.0, 0.0, 0.0, 0.0, 0.0, 0.0, 0.0, 0.0, 0.0, 0.0, 0.0, 0.0, 0.0, 0.0, 0.0, 0.0, 0.0, 0.0, 0.0, 0.0, 0.0, 0.0, 0.0, 0.0, 0.0, 0.0, 0.0, 0.0, 0.0, 0.0, 0.0, 0.0, 0.0, 0.0, 0.0, 0.0, 0.0, 0.0, 0.0, 0.0, 0.0, 0.0, 0.0, 0.0, 0.0, 0.0, 0.0, 0.0, 0.0, 0.0, 0.0, 0.0, 0.0, 0.0, 0.0, 0.0, 0.0, 0.0, 0.0, 0.0, 0.0, 0.0, 0.0, 0.0, 0.0, 0.0, 0.0, 0.0, 0.0, 0.0, 0.0, 0.0, 0.0, 0.0, 0.0, 0.0, 0.0, 0.0, 0.0, 0.0, 0.0, 0.0, 0.0, 0.0, 0.0, 0.0, 0.0, 0.0, 0.0, 0.0, 0.0, 0.0, 0.0, 0.0, 0.0, 0.0, 0.0, 0.0, 0.0, 0.0, 0.0, 0.0, 0.0, 0.0, 0.0, 0.0, 0.0, 0.0, 0.0, 0.0, 0.0, 0.0, 0.0, 0.0, 0.0, 0.0, 0.0, 0.0, 0.0, 0.0, 0.0, 0.0, 0.0, 0.0, 0.0, 0.0, 0.0, 0.0, 0.0, 0.0, 0.0, 0.0, 0.0, 0.0, 0.0, 0.0, 0.0, 0.0, 0.0, 0.0, 0.0, 0.0, 0.0, 0.0, 0.0, 0.0, 0.0, 0.0, 0.0, 0.0, 0.0, 0.0, 0.0, 0.0, 0.0, 0.0, 0.0, 0.0, 0.0, 0.0, 0.0, 0.0, 0.0, 0.0, 0.0, 0.0, 0.0, 0.0, 0.0, 0.0, 0.0, 0.0, 0.0, 0.0, 0.0, 0.0, 0.0, 0.0, 0.0, 0.0, 0.0, 0.0, 0.0, 0.0, 0.0, 0.0, 0.0, 0.0, 0.0, 0.0, 0.0, 0.0, 0.0, 0.0, 0.0, 0.0, 0.0, 0.0, 0.0, 0.0, 0.0, 0.0, 0.0, 0.0, 0.0, 0.0, 0.0, 0.0, 0.0, 0.0, 0.0, 0.0, 0.0, 0.0, 0.0, 0.0, 0.0, 0.0, 0.0, 0.0, 0.0, 0.0, 0.0, 0.0, 0.0, 0.0, 0.0, 0.0, 0.0, 0.0, 0.0, 0.0, 0.0, 0.0, 0.0, 0.0, 0.0, 0.0, 0.0, 0.0, 0.0, 0.0, 0.0, 0.0, 0.0, 0.0, 0.0, 0.0, 0.0, 0.0, 0.0, 0.0, 0.0, 0.0, 0.0, 0.0, 0.0, 0.0, 0.0, 0.0, 0.0, 0.0, 0.0, 0.0, 0.0, 0.0, 0.0, 0.0, 0.0, 0.0, 0.0, 0.0, 0.0, 0.0, 0.0, 0.0, 0.0, 0.0, 0.0, 0.0, 0.0, 0.0, 0.0, 0.0, 0.0, 0.0, 0.0, 0.0, 0.0, 0.0, 0.0, 0.0, 0.0, 0.0, 0.0, 0.0, 0.0, 0.0, 0.0, 0.0, 0.0, 0.0, 0.0, 0.0, 0.0, 0.0, 0.0, 0.0, 0.0, 0.0, 0.0, 0.0, 0.0, 0.0, 0.0, 0.0, 0.0, 0.0, 0.0, 0.0, 0.0, 0.0, 0.0, 0.0, 0.0, 0.0, 0.0, 0.0, 0.0, 0.0, 0.0, 0.0, 0.0, 0.0, 0.0, 0.0, 0.0, 0.0, 0.0, 0.0, 0.0, 0.0, 0.0, 0.0, 0.0, 0.0, 0.0, 0.0, 0.0, 0.0, 0.0, 0.0, 0.0, 0.0, 0.0, 0.0, 0.0, 0.0, 0.0, 0.0, 0.0, 0.0, 0.0, 0.0, 0.0, 0.0, 0.0, 0.0, 0.0, 0.0, 0.0, 0.0, 0.0, 0.0, 0.0, 0.0, 0.0, 0.0, 0.0, 0.0, 0.0, 0.0, 0.0, 0.0, 0.0, 0.0, 0.0, 0.0, 0.0, 0.0, 0.0, 0.0, 0.0, 0.0, 0.0, 0.0, 0.0, 0.0, 0.0, 0.0, 0.0, 0.0, 0.0, 0.0, 0.0, 0.0, 0.0, 0.0, 0.0, 0.0, 0.0, 0.0, 0.0, 0.0, 0.0, 0.0, 0.0, 0.0, 0.0, 0.0, 0.0, 0.0, 0.0, 0.0, 0.0, 0.0, 0.0, 0.0, 0.0, 0.0, 0.0, 0.0, 0.0, 0.0, 0.0, 0.0, 0.0, 0.0, 0.0, 0.0, 0.0, 0.0, 0.0, 0.0, 0.0, 0.0, 0.0, 0.0, 0.0, 0.0, 0.0, 0.0, 0.0, 0.0, 0.0, 0.0, 0.0, 0.0, 0.0, 0.0, 0.0, 0.0, 0.0, 0.0, 0.0, 0.0, 0.0, 0.0, 0.0, 0.0, 0.0, 0.0, 0.0, 0.0, 0.0, 0.0, 0.0, 0.0, 0.0, 0.0, 0.0, 0.0, 0.0, 0.0, 0.0, 0.0, 0.0, 0.0, 0.0, 0.0, 0.0, 0.0, 0.0, 0.0, 0.0, 0.0, 0.0, 0.0, 0.0, 0.0, 0.0, 0.0, 0.0, 0.0, 0.0, 0.0, 0.0, 0.0, 0.0, 0.0, 0.0, 0.0, 0.0, 0.0, 0.0, 0.0, 0.0, 0.0, 0.0, 0.0, 0.0, 0.0, 0.0, 0.0, 0.0, 0.0, 0.0, 0.0, 0.0, 0.0, 0.0, 0.0, 0.0, 0.0, 0.0, 0.0, 0.0, 0.0, 0.0, 0.0, 0.0, 0.0, 0.0, 0.0, 0.0, 0.0, 0.0, 0.0, 0.0, 0.0, 0.0, 0.0, 0.0, 0.0, 0.0, 0.0, 0.0, 0.0, 0.0, 0.0, 0.0, 0.0, 0.0, 0.0, 0.0, 0.0, 0.0, 0.0, 0.0, 0.0, 0.0, 0.0, 0.0, 0.0, 0.0, 0.0, 0.0, 0.0, 0.0, 0.0, 0.0, 0.0, 0.0, 0.0, 0.0, 0.0, 0.0, 0.0, 0.0, 0.0, 0.0, 0.0, 0.0, 0.0, 0.0, 0.0, 0.0, 0.0, 0.0, 0.0, 0.0, 0.0, 0.0, 0.0, 0.0, 0.0, 0.0, 0.0, 0.0, 0.0, 0.0, 0.0, 0.0, 0.0, 0.0, 0.0, 0.0, 0.0, 0.0, 0.0, 0.0, 0.0, 0.0, 0.0, 0.0, 0.0, 0.0, 0.0, 0.0, 0.0, 0.0, 0.0, 0.0, 0.0, 0.0, 0.0, 0.0, 0.0, 0.0, 0.0, 0.0, 0.0, 0.0, 0.0, 0.0, 0.0, 0.0, 0.0, 0.0, 0.0, 0.0, 0.0, 0.0, 0.0, 0.0, 0.0, 0.0, 0.0, 0.0, 0.0, 0.0, 0.0, 0.0, 0.0, 0.0, 0.0, 0.0, 0.0, 0.0, 0.0, 0.0, 0.0, 0.0, 0.0, 0.0, 0.0, 0.0, 0.0, 0.0, 0.0, 0.0, 0.0, 0.0, 0.0, 0.0, 0.0, 0.0, 0.0, 0.0, 0.0, 0.0, 0.0, 0.0, 0.0, 0.0, 0.0, 0.0, 0.0, 0.0, 0.0, 0.0, 0.0, 0.0, 0.0, 0.0, 0.0, 0.0, 0.0, 0.0, 0.0, 0.0, 0.0, 0.0, 0.0, 0.0, 0.0, 0.0, 0.0, 0.0, 0.0, 0.0, 0.0, 0.0, 0.0, 0.0, 0.0, 0.0, 0.0, 0.0, 0.0, 0.0, 0.0, 0.0, 0.0, 0.0, 0.0, 0.0, 0.0, 0.0, 0.0, 0.0, 0.0, 0.0, 0.0, 0.0, 0.0, 0.0, 0.0, 0.0, 0.0, 0.0, 0.0, 0.0, 0.0, 0.0, 0.0, 0.0, 0.0, 0.0, 0.0, 0.0, 0.0, 0.0, 0.0, 0.0, 0.0, 0.0, 0.0, 0.0, 0.0, 0.0, 0.0, 0.0, 0.0, 0.0, 0.0, 0.0, 0.0, 0.0, 0.0, 0.0, 0.0, 0.0, 0.0, 0.0, 0.0, 0.0, 0.0, 0.0, 0.0, 0.0, 0.0, 0.0, 0.0, 0.0, 0.0, 0.0, 0.0, 0.0, 0.0, 0.0, 0.0, 0.0, 0.0, 0.0, 0.0, 0.0, 0.0, 0.0, 0.0, 0.0, 0.0, 0.0, 0.0, 0.0, 0.0, 0.0, 0.0, 0.0, 0.0, 0.0, 0.0, 0.0, 0.0, 0.0, 0.0, 0.0, 0.0, 0.0, 0.0, 0.0, 0.0, 0.0, 0.0, 0.0, 0.0, 0.0, 0.0, 0.0, 0.0, 0.0, 0.0, 0.0, 0.0, 0.0, 0.0, 0.0, 0.0, 0.0, 0.0, 0.0, 0.0, 0.0, 0.0, 0.0, 0.0, 0.0, 0.0, 0.0, 0.0, 0.0, 0.0, 0.0, 0.0, 0.0, 0.0, 0.0, 0.0, 0.0, 0.0, 0.0, 0.0, 0.0, 0.0, 0.0, 0.0, 0.0, 0.0, 0.0, 0.0, 0.0, 0.0, 0.0, 0.0, 0.0, 0.0, 0.0, 0.0, 0.0, 0.0, 0.0, 0.0, 0.0, 0.0, 0.0, 0.0, 0.0, 0.0, 0.0, 0.0, 0.0, 0.0, 0.0, 0.0, 0.0, 0.0, 0.0, 0.0, 0.0, 0.0, 0.0, 0.0, 0.0, 0.0, 0.0, 0.0, 0.0, 0.0, 0.0, 0.0, 0.0, 0.0, 0.0, 0.0, 0.0, 0.0, 0.0, 0.0, 0.0, 0.0, 0.0, 0.0, 0.0, 0.0, 0.0, 0.0, 0.0, 0.0, 0.0, 0.0, 0.0, 0.0, 0.0, 0.0, 0.0, 0.0, 0.0, 0.0, 0.0, 0.0, 0.0, 0.0, 0.0, 0.0, 0.0, 0.0, 0.0, 0.0, 0.0, 0.0, 0.0, 0.0, 0.0, 0.0, 0.0, 0.0, 0.0, 0.0, 0.0, 0.0, 0.0, 0.0, 0.0, 0.0, 0.0, 0.0, 0.0, 0.0, 0.0, 0.0, 0.0, 0.0, 0.0, 0.0, 0.0, 0.0, 0.0, 0.0, 0.0, 0.0, 0.0, 0.0, 0.0, 0.0, 0.0, 0.0, 0.0, 0.0, 0.0, 0.0, 0.0, 0.0, 0.0, 0.0, 0.0, 0.0, 0.0, 0.0, 0.0, 0.0, 0.0, 0.0, 0.0, 0.0, 0.0, 0.0, 0.0, 0.0, 0.0, 0.0, 0.0, 0.0, 0.0, 0.0, 0.0, 0.0, 0.0, 0.0, 0.0, 0.0, 0.0, 0.0, 0.0, 0.0, 0.0, 0.0, 0.0, 0.0, 0.0, 0.0, 0.0, 0.0, 0.0, 0.0, 0.0, 0.0, 0.0, 0.0, 0.0, 0.0, 0.0, 0.0, 0.0, 0.0, 0.0, 0.0, 0.0, 0.0, 0.0, 0.0, 0.0, 0.0, 0.0, 0.0])
me_circle.materials.append(mat_material_007)
me_circle.update()

# ---- objects
ob_cube = bpy.data.objects.new('Cube', me_cube)
ob_cylinder = bpy.data.objects.new('Cylinder', me_cylinder)
ob_cylinder_001 = bpy.data.objects.new('Cylinder.001', me_cylinder_001)
ob_cylinder_002 = bpy.data.objects.new('Cylinder.002', me_cylinder_002)
ob_cylinder_003 = bpy.data.objects.new('Cylinder.003', me_cylinder_003)
ob_cube_001 = bpy.data.objects.new('Cube.001', me_cube_001)
ob_plane = bpy.data.objects.new('Plane', me_plane)
ob_circle = bpy.data.objects.new('Circle', me_circle)

# ---- transforms, parenting, visibility, modifiers, constraints
ob_cube.location = (0.0, 0.0, 0.0)
ob_cube.lock_rotations_4d = False
ob_cube.empty_display_type = 'ARROWS'
ob_cube.lineart.crease_threshold = 0.0
_m = ob_cube.modifiers.new('Auto Smooth', 'NODES')
_m.node_group = ng_auto_smooth
_gi = [s.identifier for s in ng_auto_smooth.interface.items_tree if s.item_type == 'SOCKET' and s.in_out == 'INPUT']
_m[_gi[1]] = 0.5236  # Angle
ob_cylinder.location = (0.8005, 0.741, 1.216)
ob_cylinder.scale = (0.2424, 0.2424, 0.2424)
ob_cylinder_001.location = (-0.9188, 0.741, 1.216)
ob_cylinder_001.scale = (0.2424, 0.2424, 0.2424)
ob_cylinder_002.location = (-0.9188, -0.9892, 1.216)
ob_cylinder_002.scale = (0.2424, 0.2424, 0.2424)
ob_cylinder_003.location = (0.8005, -0.9835, 1.216)
ob_cylinder_003.scale = (0.2424, 0.2424, 0.2424)
ob_cube_001.location = (0.0, 0.0, 4.036)
ob_cube_001.scale = (1.487, 1.487, 1.487)
ob_plane.location = (0.0, 0.0, 0.0)
ob_circle.location = (0.0, 0.0, 3.468)
ob_circle.scale = (1.646, 1.646, 1.646)

# ---- collection membership
col_collection.objects.link(ob_cube)
col_collection.objects.link(ob_cylinder)
col_collection.objects.link(ob_cylinder_001)
col_collection.objects.link(ob_cylinder_002)
col_collection.objects.link(ob_cylinder_003)
col_collection.objects.link(ob_cube_001)
col_collection.objects.link(ob_plane)
col_collection.objects.link(ob_circle)

# ---- scene / render settings (as saved in the file)
scene.frame_start = 1; scene.frame_end = 250; scene.frame_set(1)
scene.render.engine = 'BLENDER_EEVEE_NEXT'
scene.cycles.sampling_pattern = 'TABULATED_SOBOL'
scene.view_settings.view_transform = 'Filmic'
bpy.context.view_layer.update()

# ---- added for rendering (the .blend has no active camera and no usable light): camera, sun
cam_auto = bpy.data.cameras.new('AutoCamera')
cam_auto.lens = 50.0
cam_auto.sensor_width = 36.0
cam_auto.clip_end = 1000.0
ob_auto_camera = bpy.data.objects.new('AutoCamera', cam_auto)
scene.collection.objects.link(ob_auto_camera)
ob_auto_camera.location = (15.5266, -18.5771, 17.9436)
ob_auto_camera.rotation_euler = (1.09748, -7.21219e-08, 0.694738)
scene.camera = ob_auto_camera
light_auto_sun = bpy.data.lights.new('AutoSun', 'SUN')
light_auto_sun.energy = 3.0
light_auto_sun.angle = 0.0523599
ob_auto_sun = bpy.data.objects.new('AutoSun', light_auto_sun)
scene.collection.objects.link(ob_auto_sun)
ob_auto_sun.rotation_euler = (0.872665, 0.174533, 0.523599)
bpy.context.view_layer.update()
